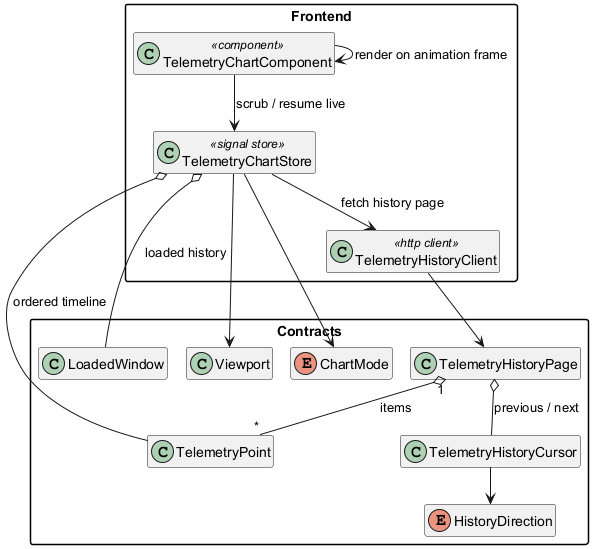

The diagram above was rendered by PlantUML. Its source (embedded in the PNG):
@startuml
!pragma layout smetana
hide empty members
skinparam classAttributeIconSize 0
skinparam packageStyle rectangle

package "Frontend" {
  class TelemetryChartComponent <<component>>
  class TelemetryChartStore <<signal store>>
  class TelemetryHistoryClient <<http client>>
}

package "Contracts" {
  class TelemetryPoint
  class TelemetryHistoryCursor
  class TelemetryHistoryPage
  class LoadedWindow
  class Viewport
  enum ChartMode
  enum HistoryDirection
}

TelemetryChartComponent --> TelemetryChartStore : scrub / resume live
TelemetryChartComponent --> TelemetryChartComponent : render on animation frame
TelemetryChartStore --> TelemetryHistoryClient : fetch history page
TelemetryChartStore o-- TelemetryPoint : ordered timeline
TelemetryChartStore o-- LoadedWindow : loaded history
TelemetryChartStore --> Viewport
TelemetryChartStore --> ChartMode
TelemetryHistoryClient --> TelemetryHistoryPage
TelemetryHistoryPage o-- TelemetryHistoryCursor : previous / next
TelemetryHistoryPage "1" o-- "*" TelemetryPoint : items
TelemetryHistoryCursor --> HistoryDirection
@enduml